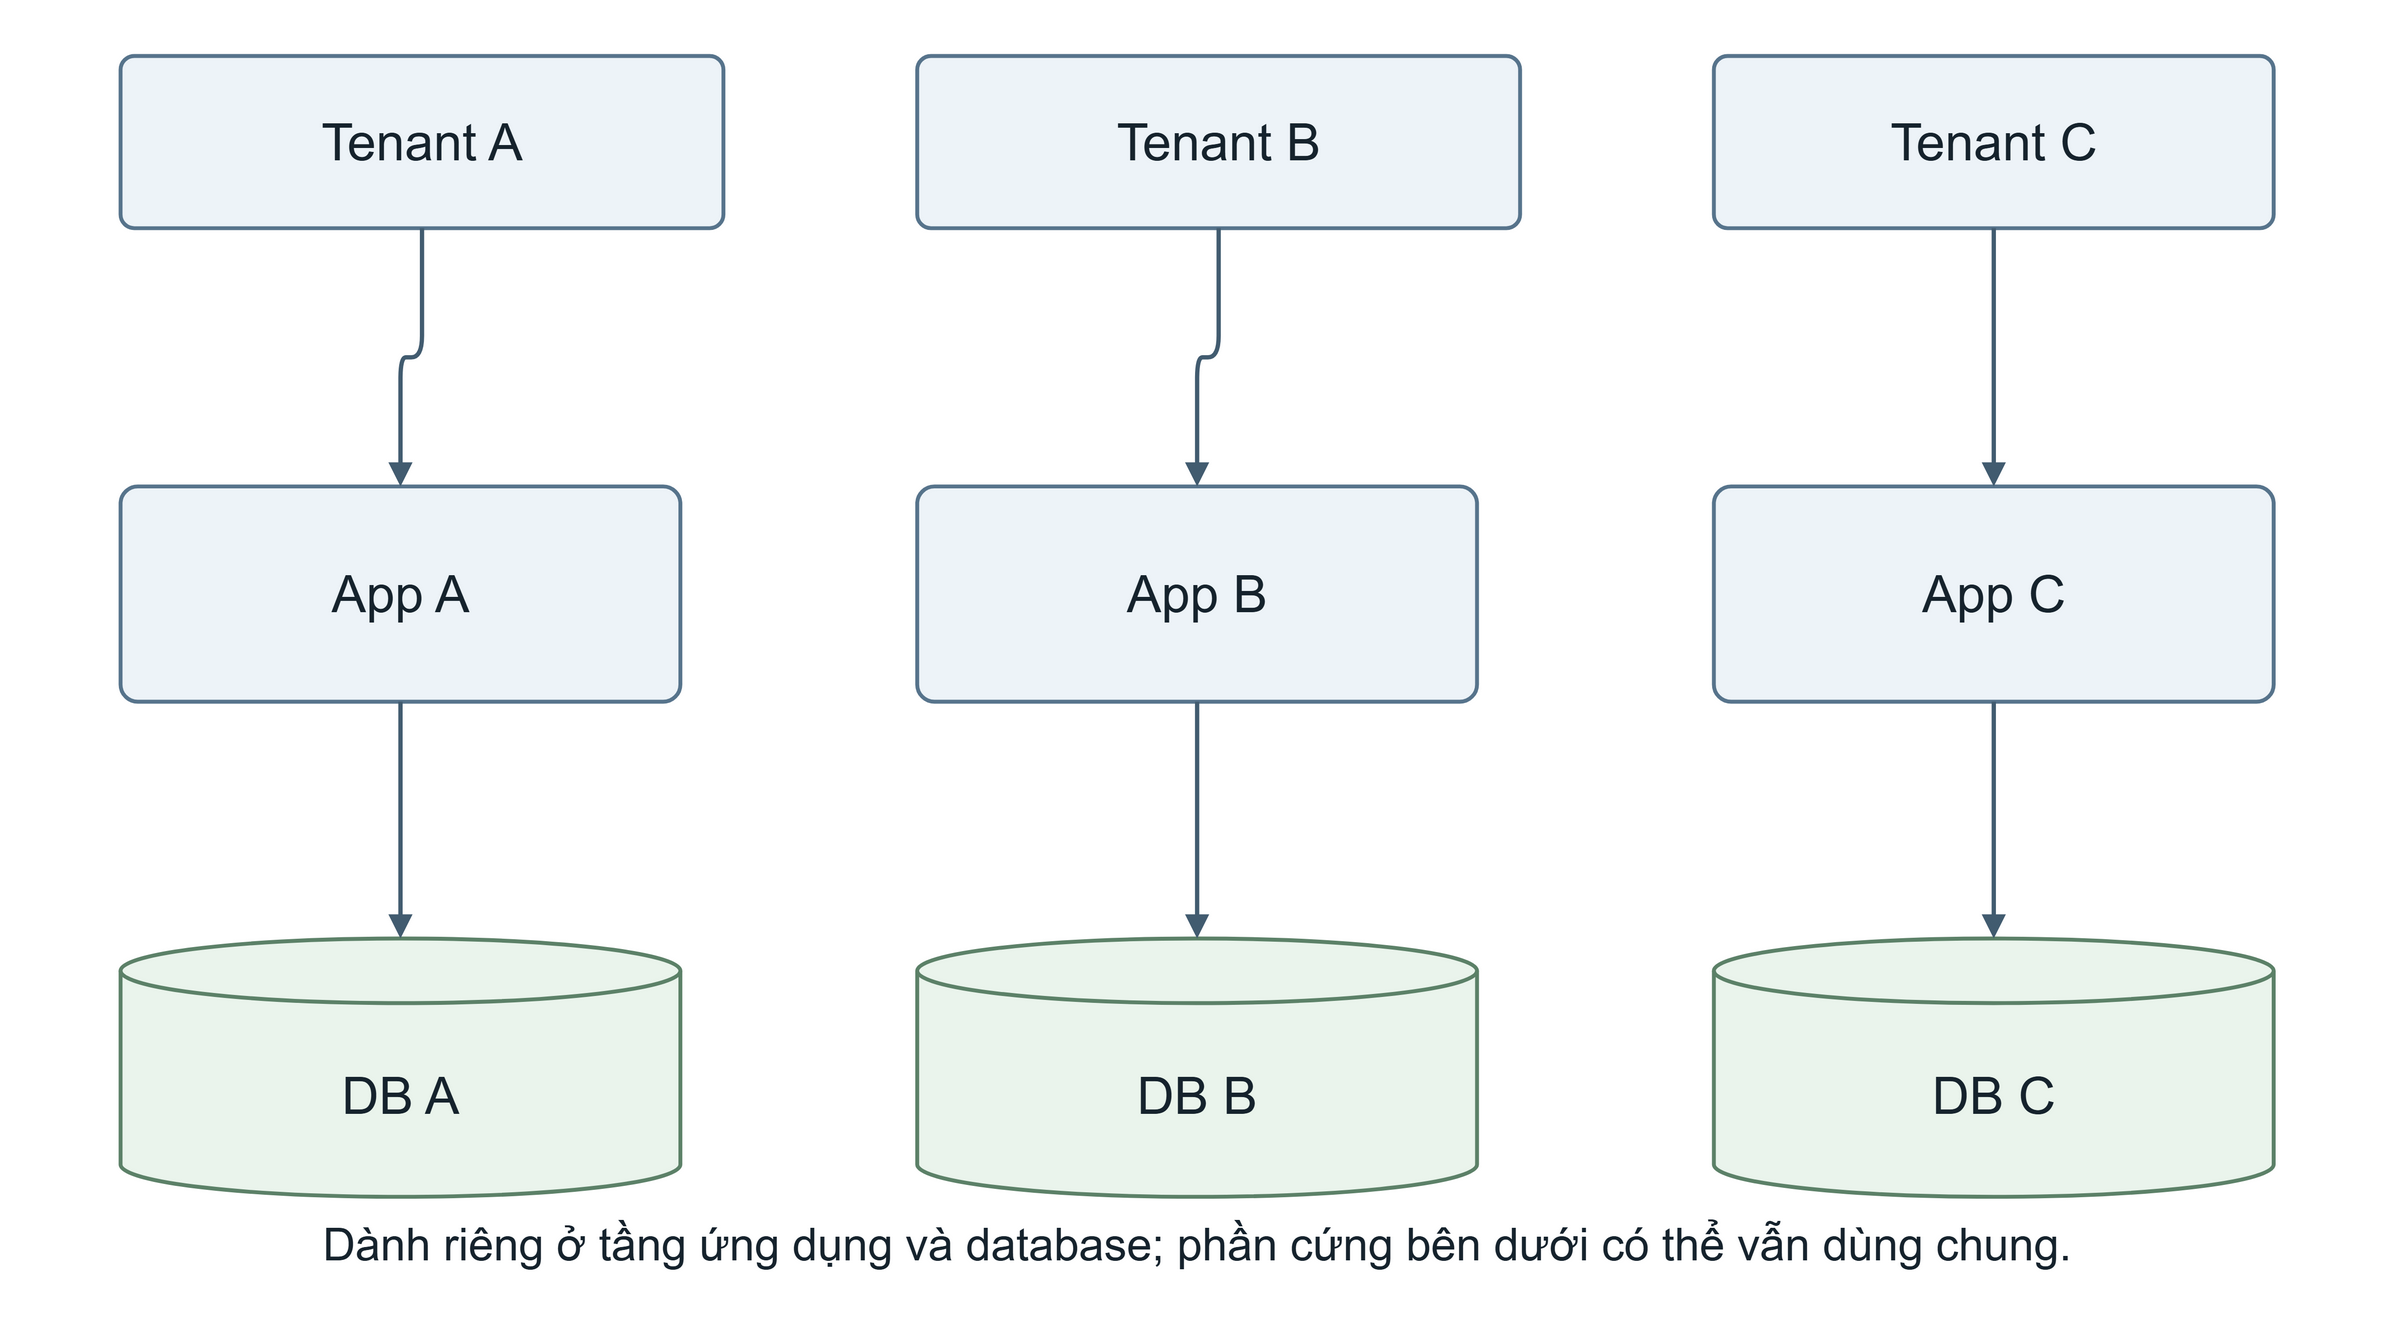

The diagram above was exported from draw.io. Its source (the exported page's mxGraphModel, read from the mxfile embedded in the PNG):
<mxGraphModel grid="1" gridSize="10" page="0" background="#ffffff" math="0" shadow="0">
  <root>
    <mxCell id="0" />
    <mxCell id="1" parent="0" />
    <mxCell id="2" value="" style="html=1;whiteSpace=wrap;fontFamily=Arial;fontColor=#16232D;fontSize=24;spacing=10;align=center;verticalAlign=middle;fillColor=none;strokeColor=none;pointerEvents=0;" vertex="1" parent="1">
      <mxGeometry x="0" y="0" width="1100" height="600" as="geometry" />
    </mxCell>
    <mxCell id="3" value="Tenant A" style="html=1;whiteSpace=wrap;fontFamily=Arial;fontColor=#16232D;fontSize=24;spacing=10;align=center;verticalAlign=middle;rounded=1;arcSize=8;fillColor=#EDF3F8;strokeColor=#57748C;strokeWidth=1.8;" vertex="1" parent="1">
      <mxGeometry x="50" y="20" width="280" height="80" as="geometry" />
    </mxCell>
    <mxCell id="4" value="Tenant B" style="html=1;whiteSpace=wrap;fontFamily=Arial;fontColor=#16232D;fontSize=24;spacing=10;align=center;verticalAlign=middle;rounded=1;arcSize=8;fillColor=#EDF3F8;strokeColor=#57748C;strokeWidth=1.8;" vertex="1" parent="1">
      <mxGeometry x="420" y="20" width="280" height="80" as="geometry" />
    </mxCell>
    <mxCell id="5" value="Tenant C" style="html=1;whiteSpace=wrap;fontFamily=Arial;fontColor=#16232D;fontSize=24;spacing=10;align=center;verticalAlign=middle;rounded=1;arcSize=8;fillColor=#EDF3F8;strokeColor=#57748C;strokeWidth=1.8;" vertex="1" parent="1">
      <mxGeometry x="790" y="20" width="260" height="80" as="geometry" />
    </mxCell>
    <mxCell id="6" value="App A" style="html=1;whiteSpace=wrap;fontFamily=Arial;fontColor=#16232D;fontSize=24;spacing=10;align=center;verticalAlign=middle;rounded=1;arcSize=8;fillColor=#EDF3F8;strokeColor=#57748C;strokeWidth=1.8;" vertex="1" parent="1">
      <mxGeometry x="50" y="220" width="260" height="100" as="geometry" />
    </mxCell>
    <mxCell id="7" value="DB A" style="html=1;whiteSpace=wrap;fontFamily=Arial;fontColor=#16232D;fontSize=24;spacing=10;align=center;verticalAlign=middle;shape=cylinder3;size=15;boundedLbl=1;fillColor=#EAF4EC;strokeColor=#5C8168;strokeWidth=1.8;" vertex="1" parent="1">
      <mxGeometry x="50" y="430" width="260" height="120" as="geometry" />
    </mxCell>
    <mxCell id="8" value="" style="edgeStyle=orthogonalEdgeStyle;rounded=1;orthogonalLoop=1;jettySize=auto;html=1;fontFamily=Arial;fontSize=21;fontColor=#16232D;labelBackgroundColor=#FFFFFF;strokeColor=#425C70;strokeWidth=2;endArrow=block;endFill=1;exitX=0.5;exitY=1;entryX=0.5;entryY=0;" edge="1" parent="1" source="3" target="6">
      <mxGeometry relative="1" as="geometry" />
    </mxCell>
    <mxCell id="9" value="" style="edgeStyle=orthogonalEdgeStyle;rounded=1;orthogonalLoop=1;jettySize=auto;html=1;fontFamily=Arial;fontSize=21;fontColor=#16232D;labelBackgroundColor=#FFFFFF;strokeColor=#425C70;strokeWidth=2;endArrow=block;endFill=1;exitX=0.5;exitY=1;entryX=0.5;entryY=0;" edge="1" parent="1" source="6" target="7">
      <mxGeometry relative="1" as="geometry" />
    </mxCell>
    <mxCell id="10" value="App B" style="html=1;whiteSpace=wrap;fontFamily=Arial;fontColor=#16232D;fontSize=24;spacing=10;align=center;verticalAlign=middle;rounded=1;arcSize=8;fillColor=#EDF3F8;strokeColor=#57748C;strokeWidth=1.8;" vertex="1" parent="1">
      <mxGeometry x="420" y="220" width="260" height="100" as="geometry" />
    </mxCell>
    <mxCell id="11" value="DB B" style="html=1;whiteSpace=wrap;fontFamily=Arial;fontColor=#16232D;fontSize=24;spacing=10;align=center;verticalAlign=middle;shape=cylinder3;size=15;boundedLbl=1;fillColor=#EAF4EC;strokeColor=#5C8168;strokeWidth=1.8;" vertex="1" parent="1">
      <mxGeometry x="420" y="430" width="260" height="120" as="geometry" />
    </mxCell>
    <mxCell id="12" value="" style="edgeStyle=orthogonalEdgeStyle;rounded=1;orthogonalLoop=1;jettySize=auto;html=1;fontFamily=Arial;fontSize=21;fontColor=#16232D;labelBackgroundColor=#FFFFFF;strokeColor=#425C70;strokeWidth=2;endArrow=block;endFill=1;exitX=0.5;exitY=1;entryX=0.5;entryY=0;" edge="1" parent="1" source="4" target="10">
      <mxGeometry relative="1" as="geometry" />
    </mxCell>
    <mxCell id="13" value="" style="edgeStyle=orthogonalEdgeStyle;rounded=1;orthogonalLoop=1;jettySize=auto;html=1;fontFamily=Arial;fontSize=21;fontColor=#16232D;labelBackgroundColor=#FFFFFF;strokeColor=#425C70;strokeWidth=2;endArrow=block;endFill=1;exitX=0.5;exitY=1;entryX=0.5;entryY=0;" edge="1" parent="1" source="10" target="11">
      <mxGeometry relative="1" as="geometry" />
    </mxCell>
    <mxCell id="14" value="App C" style="html=1;whiteSpace=wrap;fontFamily=Arial;fontColor=#16232D;fontSize=24;spacing=10;align=center;verticalAlign=middle;rounded=1;arcSize=8;fillColor=#EDF3F8;strokeColor=#57748C;strokeWidth=1.8;" vertex="1" parent="1">
      <mxGeometry x="790" y="220" width="260" height="100" as="geometry" />
    </mxCell>
    <mxCell id="15" value="DB C" style="html=1;whiteSpace=wrap;fontFamily=Arial;fontColor=#16232D;fontSize=24;spacing=10;align=center;verticalAlign=middle;shape=cylinder3;size=15;boundedLbl=1;fillColor=#EAF4EC;strokeColor=#5C8168;strokeWidth=1.8;" vertex="1" parent="1">
      <mxGeometry x="790" y="430" width="260" height="120" as="geometry" />
    </mxCell>
    <mxCell id="16" value="" style="edgeStyle=orthogonalEdgeStyle;rounded=1;orthogonalLoop=1;jettySize=auto;html=1;fontFamily=Arial;fontSize=21;fontColor=#16232D;labelBackgroundColor=#FFFFFF;strokeColor=#425C70;strokeWidth=2;endArrow=block;endFill=1;exitX=0.5;exitY=1;entryX=0.5;entryY=0;" edge="1" parent="1" source="5" target="14">
      <mxGeometry relative="1" as="geometry" />
    </mxCell>
    <mxCell id="17" value="" style="edgeStyle=orthogonalEdgeStyle;rounded=1;orthogonalLoop=1;jettySize=auto;html=1;fontFamily=Arial;fontSize=21;fontColor=#16232D;labelBackgroundColor=#FFFFFF;strokeColor=#425C70;strokeWidth=2;endArrow=block;endFill=1;exitX=0.5;exitY=1;entryX=0.5;entryY=0;" edge="1" parent="1" source="14" target="15">
      <mxGeometry relative="1" as="geometry" />
    </mxCell>
    <mxCell id="18" value="Dành riêng ở tầng ứng dụng và database; phần cứng bên dưới có thể vẫn dùng chung." style="html=1;whiteSpace=wrap;fontFamily=Arial;fontColor=#16232D;fontSize=24;spacing=10;align=center;verticalAlign=middle;text;strokeColor=none;fillColor=none;fontSize=21;fontStyle=0;align=center;spacing=0;" vertex="1" parent="1">
      <mxGeometry x="20" y="555" width="1060" height="40" as="geometry" />
    </mxCell>
  </root>
</mxGraphModel>